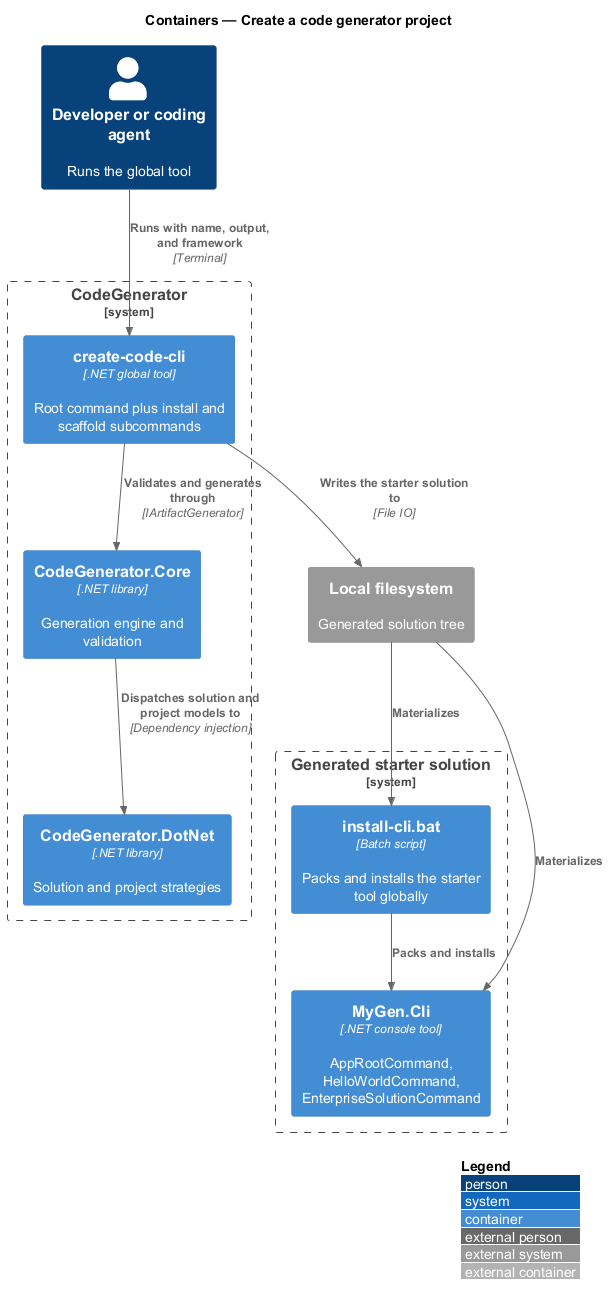

The diagram above was rendered by PlantUML. Its source (embedded in the PNG):
@startuml
!include <C4/C4_Container>
LAYOUT_WITH_LEGEND()
title Containers — Create a code generator project

Person(dev, "Developer or coding agent", "Runs the global tool")
System_Boundary(codegen, "CodeGenerator") {
  Container(cli, "create-code-cli", ".NET global tool", "Root command plus install and scaffold subcommands")
  Container(core, "CodeGenerator.Core", ".NET library", "Generation engine and validation")
  Container(dotnet, "CodeGenerator.DotNet", ".NET library", "Solution and project strategies")
}
System_Boundary(generated, "Generated starter solution") {
  Container(starter, "MyGen.Cli", ".NET console tool", "AppRootCommand, HelloWorldCommand, EnterpriseSolutionCommand")
  Container(script, "install-cli.bat", "Batch script", "Packs and installs the starter tool globally")
}
System_Ext(fs, "Local filesystem", "Generated solution tree")

Rel(dev, cli, "Runs with name, output, and framework", "Terminal")
Rel(cli, core, "Validates and generates through", "IArtifactGenerator")
Rel(core, dotnet, "Dispatches solution and project models to", "Dependency injection")
Rel(cli, fs, "Writes the starter solution to", "File IO")
Rel(fs, starter, "Materializes")
Rel(fs, script, "Materializes")
Rel(script, starter, "Packs and installs")
@enduml